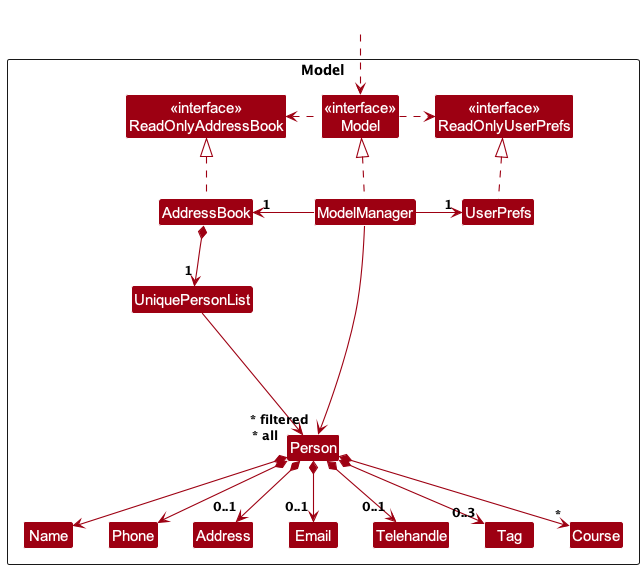

The diagram above was rendered by PlantUML. Its source (embedded in the PNG):
@startuml
!include style.puml
skinparam arrowThickness 1.1
skinparam arrowColor MODEL_COLOR
skinparam classBackgroundColor MODEL_COLOR

Package Model as ModelPackage <<Rectangle>>{
Class "<<interface>>\nReadOnlyAddressBook" as ReadOnlyAddressBook
Class "<<interface>>\nReadOnlyUserPrefs" as ReadOnlyUserPrefs
Class "<<interface>>\nModel" as Model
Class AddressBook
Class ModelManager
Class UserPrefs

Class UniquePersonList
Class Person
Class Address
Class Email
Class Name
Class Phone
Class Telehandle
Class Tag
Class Course

Class I #FFFFFF
}

Class HiddenOutside #FFFFFF
HiddenOutside ..> Model

AddressBook .up.|> ReadOnlyAddressBook

ModelManager .up.|> Model
Model .right.> ReadOnlyUserPrefs
Model .left.> ReadOnlyAddressBook
ModelManager -left-> "1" AddressBook
ModelManager -right-> "1" UserPrefs
UserPrefs .up.|> ReadOnlyUserPrefs

AddressBook *--> "1" UniquePersonList
UniquePersonList --> "~* all" Person
Person *--> Name
Person *--> Phone
Person *--> "0..1"Email
Person *--> "0..1"Address
Person *--> "0..1"Telehandle
Person *--> "0..3" Tag
Person *--> "*" Course

Person -[hidden]up--> I
UniquePersonList -[hidden]right-> I

Name -[hidden]right-> Phone
Phone -[hidden]right-> Address
Address -[hidden]right-> Email

ModelManager --> "~* filtered" Person
@enduml